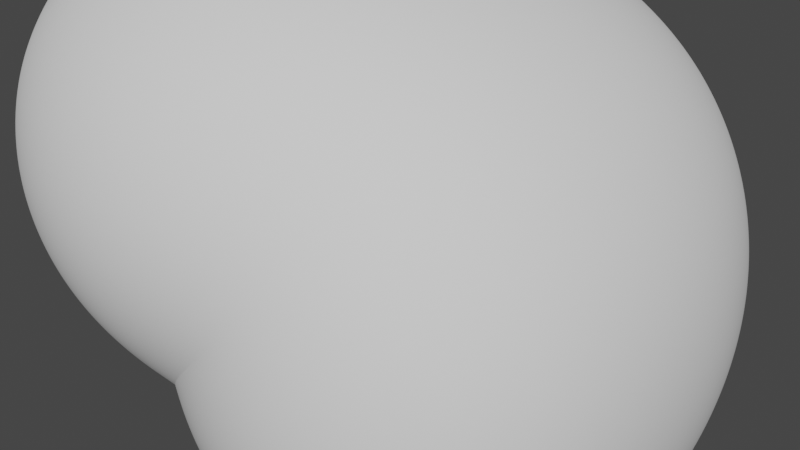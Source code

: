 # Source: Asteroid.005.blend  (saved by Blender 3.2.14; exported with 4.5.12 LTS)
import bpy
from mathutils import Matrix  # noqa: F401  (used for matrix-valued properties, if any)

bpy.ops.wm.read_factory_settings(use_empty=True)
scene = bpy.context.scene
scene.name = 'Scene'

# ---- collections
col_collection = bpy.data.collections.new('Collection'); scene.collection.children.link(col_collection)

# ---- node groups
ng_auto_smooth = bpy.data.node_groups.new('Auto Smooth', 'GeometryNodeTree')
_s = ng_auto_smooth.interface.new_socket(name='Geometry', in_out='OUTPUT', socket_type='NodeSocketGeometry')
_s = ng_auto_smooth.interface.new_socket(name='Geometry', in_out='INPUT', socket_type='NodeSocketGeometry')
_s = ng_auto_smooth.interface.new_socket(name='Angle', in_out='INPUT', socket_type='NodeSocketFloat')
_s.subtype = 'ANGLE'
_s.min_value = 0.0
_s.max_value = 3.142
ng_auto_smooth.is_modifier = True
_N = ng_auto_smooth.nodes; _L = ng_auto_smooth.links
n0 = _N.new('NodeGroupOutput'); n0.name = 'Group Output'; n0.location = (480, -100)
n1 = _N.new('NodeGroupInput'); n1.name = 'Group Input'; n1.location = (-420, -300)
n2 = _N.new('NodeGroupInput'); n2.name = 'Group Input.001'; n2.location = (-60, -100)
n3 = _N.new('GeometryNodeSetShadeSmooth'); n3.name = 'Set Shade Smooth'; n3.location = (120, -100)
n3.domain = 'EDGE'
n4 = _N.new('GeometryNodeSetShadeSmooth'); n4.name = 'Set Shade Smooth.001'; n4.location = (300, -100)
n5 = _N.new('GeometryNodeInputMeshEdgeAngle'); n5.name = 'Edge Angle'; n5.location = (-420, -220)
n6 = _N.new('GeometryNodeInputEdgeSmooth'); n6.name = 'Is Edge Smooth'; n6.location = (-60, -160)
n7 = _N.new('GeometryNodeInputShadeSmooth'); n7.name = 'Is Face Smooth'; n7.location = (-240, -340)
n8 = _N.new('FunctionNodeBooleanMath'); n8.name = 'Boolean Math'; n8.location = (-60, -220)
n9 = _N.new('FunctionNodeCompare'); n9.name = 'Compare'; n9.location = (-240, -180)
n9.operation = 'LESS_EQUAL'
_L.new(n5.outputs[0], n9.inputs[0])
_L.new(n4.outputs[0], n0.inputs[0])
_L.new(n1.outputs[1], n9.inputs[1])
_L.new(n9.outputs[0], n8.inputs[0])
_L.new(n7.outputs[0], n8.inputs[1])
_L.new(n2.outputs[0], n3.inputs[0])
_L.new(n6.outputs[0], n3.inputs[1])
_L.new(n3.outputs[0], n4.inputs[0])
_L.new(n8.outputs[0], n3.inputs[2])
n0.is_active_output = True

# ---- world
world_world = bpy.data.worlds.new('World'); scene.world = world_world
world_world.use_nodes = True; world_world.node_tree.nodes.clear()
_N = world_world.node_tree.nodes; _L = world_world.node_tree.links
n0 = _N.new('ShaderNodeOutputWorld'); n0.name = 'World Output'; n0.location = (300, 300)
n1 = _N.new('ShaderNodeBackground'); n1.name = 'Background'; n1.location = (10, 300)
n1.inputs[0].default_value = (0.05088, 0.05088, 0.05088, 1.0)
_L.new(n1.outputs[0], n0.inputs[0])
n0.is_active_output = True
world_world.color = (0.05088, 0.05088, 0.05088)
world_world.use_sun_shadow = False
world_world.sun_shadow_jitter_overblur = 0.0

# ---- meshes
me_rock_011 = bpy.data.meshes.new('rock.011')
me_rock_011.from_pydata([(0.3209, 0.1478, -0.02342), (1.246, -1.749, -1.203), (1.153, 1.32, -1.269), (-1.226, 1.202, -1.216), (1.661, -1.454, 1.464), (1.943, 1.375, 0.8253), (-1.463, 0.9286, 1.823), (-1.381, -1.96, 0.9668)], [], [(0, 2, 1), (0, 3, 2), (0, 6, 3), (0, 7, 6), (0, 4, 7), (0, 1, 4), (5, 4, 1, 2), (5, 2, 3, 6), (5, 6, 7, 4)])
me_rock_011.polygons.foreach_set('use_smooth', [True] * 9)
me_rock_011.update()

# ---- objects
ob_asteroid_005 = bpy.data.objects.new('Asteroid.005', me_rock_011)

# ---- transforms, parenting, visibility, modifiers, constraints
ob_asteroid_005.location = (0.0, -3.455, 0.0)
_m = ob_asteroid_005.modifiers.new('Subsurf', 'SUBSURF')
_m.levels = 3
_m.render_levels = 4
_m = ob_asteroid_005.modifiers.new('Subsurf.001', 'SUBSURF')
_m.levels = 3
_m.render_levels = 4
_m = ob_asteroid_005.modifiers.new('Displace', 'DISPLACE')
_m.mid_level = 0.0
_m.strength = 0.4
_m = ob_asteroid_005.modifiers.new('Displace.001', 'DISPLACE')
_m.mid_level = 0.0
_m.strength = 0.8661
_m = ob_asteroid_005.modifiers.new('Displace.002', 'DISPLACE')
_m.strength = 0.05529
_m = ob_asteroid_005.modifiers.new('Displace.003', 'DISPLACE')
_m.strength = 0.02345
_m = ob_asteroid_005.modifiers.new('Subdivision', 'SUBSURF')
_m = ob_asteroid_005.modifiers.new('Auto Smooth', 'NODES')
_m.node_group = ng_auto_smooth
_gi = [s.identifier for s in ng_auto_smooth.interface.items_tree if s.item_type == 'SOCKET' and s.in_out == 'INPUT']
_m[_gi[1]] = 0.5236  # Angle

# ---- collection membership
col_collection.objects.link(ob_asteroid_005)

# ---- scene / render settings (as saved in the file)
scene.frame_start = 1; scene.frame_end = 250; scene.frame_set(1)
scene.render.engine = 'BLENDER_EEVEE_NEXT'
scene.cycles.sampling_pattern = 'TABULATED_SOBOL'
scene.cycles.use_light_tree = False
scene.view_settings.view_transform = 'Filmic'
bpy.context.view_layer.update()

# ---- added for rendering (the .blend has no active camera and no usable light): camera, sun
cam_auto = bpy.data.cameras.new('AutoCamera')
cam_auto.lens = 50.0
cam_auto.sensor_width = 36.0
cam_auto.clip_end = 1000.0
ob_auto_camera = bpy.data.objects.new('AutoCamera', cam_auto)
scene.collection.objects.link(ob_auto_camera)
ob_auto_camera.location = (4.6212, -8.61719, 3.63276)
ob_auto_camera.rotation_euler = (1.09748, -7.21219e-08, 0.694738)
scene.camera = ob_auto_camera
light_auto_sun = bpy.data.lights.new('AutoSun', 'SUN')
light_auto_sun.energy = 3.0
light_auto_sun.angle = 0.0523599
ob_auto_sun = bpy.data.objects.new('AutoSun', light_auto_sun)
scene.collection.objects.link(ob_auto_sun)
ob_auto_sun.rotation_euler = (0.872665, 0.174533, 0.523599)
bpy.context.view_layer.update()
